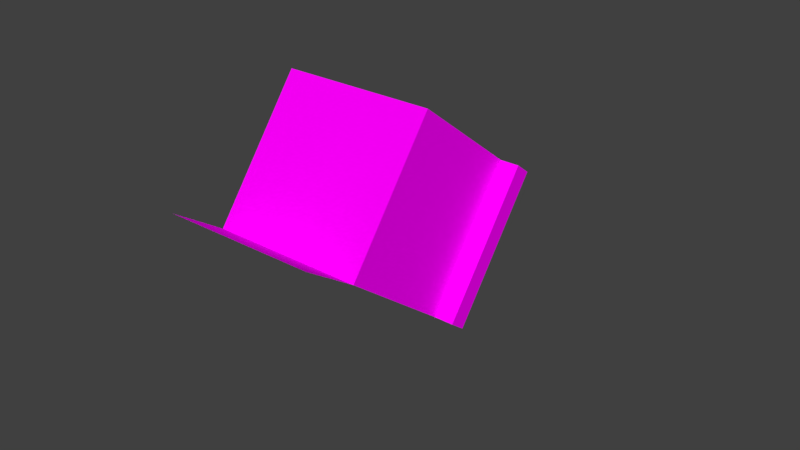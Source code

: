 # Source: body_7anim.blend  (saved by Blender 2.80.75; exported with 4.5.12 LTS)
import bpy
from mathutils import Matrix  # noqa: F401  (used for matrix-valued properties, if any)

bpy.ops.wm.read_factory_settings(use_empty=True)
scene = bpy.context.scene
scene.name = 'Scene'

# ---- collections
col_collection_1 = bpy.data.collections.new('Collection 1'); scene.collection.children.link(col_collection_1)

# ---- images (referenced by path relative to the original .blend; pixels are not part of the script)
import os
ASSET_DIR = os.environ.get("B2B_ASSET_DIR", "")  # directory of the original .blend (textures are referenced by path, not embedded)
HERE = os.path.dirname(os.path.abspath(__file__))  # packed textures are extracted next to this script under _unpacked/

def load_image(name, relpath, width, height, colorspace="sRGB"):
    """Load a texture the original file referenced (path relative to the .blend, or extracted next to this script)."""
    p = next((c for c in (os.path.join(HERE, relpath), os.path.join(ASSET_DIR, relpath)) if relpath and os.path.exists(c)), "")
    if p:
        img = bpy.data.images.load(p, check_existing=True)
        img.name = name
    else:  # same state as the original file: an image datablock whose file is absent (Cycles renders it pink)
        img = bpy.data.images.new(name, width, height)
        img.source = "FILE"
        img.filepath = "//" + (relpath or name)
    img.colorspace_settings.name = colorspace
    return img
img_avatar_body_7_png = load_image('avatar_body_7.png', 'avatar_body_7.png', 1024, 1024, 'sRGB')

# ---- materials (node trees are filled in below, after node groups)
mat_skin = bpy.data.materials.new('Skin')
mat_skin.alpha_threshold = 0.0
mat_skin.diffuse_color = (1.0, 1.0, 1.0, 1.0)
mat_skin.roughness = 0.5
mat_skin.specular_intensity = 0.0
mat_base_mat = bpy.data.materials.new('base_mat')
mat_base_mat.alpha_threshold = 0.0
mat_base_mat.use_preview_world = True
mat_base_mat.diffuse_color = (1.0, 1.0, 1.0, 1.0)
mat_base_mat.roughness = 0.5
mat_base_mat.specular_intensity = 0.0

# ---- material node trees
mat_skin.use_nodes = True; mat_skin.node_tree.nodes.clear()
_N = mat_skin.node_tree.nodes; _L = mat_skin.node_tree.links
n0 = _N.new('ShaderNodeOutputMaterial'); n0.name = 'Material Output'; n0.location = (300, 300)
n1 = _N.new('ShaderNodeBsdfPrincipled'); n1.name = 'Principled BSDF'; n1.location = (10, 300)
n1.width = 150
n1.subsurface_method = 'BURLEY'
n1.inputs[2].default_value = 0.0
n1.inputs[3].default_value = 1.45
n1.inputs[9].default_value = (1.0, 1.0, 1.0)
n1.inputs[13].default_value = 0.0
n1.inputs[27].default_value = (0.0, 0.0, 0.0, 1.0)
n1.inputs[28].default_value = 1.0
n2 = _N.new('ShaderNodeTexImage'); n2.name = 'Image Texture'; n2.location = (-180, 300)
n2.width = 140
n2.image = img_avatar_body_7_png
_L.new(n1.outputs[0], n0.inputs[0])
_L.new(n2.outputs[0], n1.inputs[0])
n0.is_active_output = True
mat_base_mat.use_nodes = True; mat_base_mat.node_tree.nodes.clear()
_N = mat_base_mat.node_tree.nodes; _L = mat_base_mat.node_tree.links
n0 = _N.new('ShaderNodeOutputMaterial'); n0.name = 'Material Output'; n0.location = (300, 300)
n1 = _N.new('ShaderNodeBsdfPrincipled'); n1.name = 'Principled BSDF'; n1.location = (10, 300)
n1.width = 150
n1.subsurface_method = 'BURLEY'
n1.inputs[2].default_value = 0.0
n1.inputs[3].default_value = 1.45
n1.inputs[9].default_value = (1.0, 1.0, 1.0)
n1.inputs[13].default_value = 0.0
n1.inputs[27].default_value = (0.0, 0.0, 0.0, 1.0)
n1.inputs[28].default_value = 1.0
n2 = _N.new('ShaderNodeTexImage'); n2.name = 'Image Texture'; n2.location = (-180, 300)
n2.width = 140
n2.image = img_avatar_body_7_png
_L.new(n1.outputs[0], n0.inputs[0])
_L.new(n2.outputs[0], n1.inputs[0])
n0.is_active_output = True

# ---- world
world_world = bpy.data.worlds.new('World'); scene.world = world_world
world_world.color = (0.05088, 0.05088, 0.05088)
world_world.use_sun_shadow = False
world_world.sun_shadow_jitter_overblur = 0.0
world_world.cycles.sampling_method = 'MANUAL'

# ---- meshes
me_plane_006 = bpy.data.meshes.new('Plane.006')
me_plane_006.from_pydata([(-1.0, -1.0, 0.0), (0.0, -1.0, 0.0), (-1.0, 1.0, 0.0), (0.0, 1.0, 0.0), (0.0, -1.0, -6.0), (0.0, 1.0, -6.0), (-1.0, -1.0, -6.0), (-1.0, 1.0, -6.0)], [], [(0, 1, 3, 2), (3, 1, 4, 5), (5, 4, 6, 7), (2, 7, 6, 0), (3, 5, 7, 2), (0, 6, 4, 1)])
_uv = me_plane_006.uv_layers.new(name='UVMap')
_uv.uv.foreach_set('vector', [0.2417, 0.3153, 0.3065, 0.3153, 0.3065, 0.4664, 0.2417, 0.4664, 0.4095, 0.3593, 0.4095, 0.1929, 0.9959, 0.1929, 0.9959, 0.3593, 0.9423, 0.7615, 0.9423, 0.9077, 0.8796, 0.9077, 0.8796, 0.7615, 0.4098, 0.005136, 0.9956, 0.005136, 0.9956, 0.1714, 0.4098, 0.1714, 0.4096, 0.5443, 0.9974, 0.5443, 0.9974, 0.6872, 0.4096, 0.6872, 0.4106, 0.3863, 0.9968, 0.3863, 0.9968, 0.527, 0.4106, 0.527])
me_plane_006.materials.append(mat_skin)
me_plane_006.use_remesh_preserve_volume = False
me_plane_006.use_remesh_preserve_attributes = False
me_plane_006.use_mirror_vertex_groups = False
me_plane_006.update()
me_plane_007 = bpy.data.meshes.new('Plane.007')
me_plane_007.from_pydata([(-1.0, -1.0, 0.0), (0.0, -1.0, 0.0), (-1.0, 1.0, 0.0), (0.0, 1.0, 0.0), (0.0, -1.0, -6.0), (0.0, 1.0, -6.0), (-1.0, -1.0, -6.0), (-1.0, 1.0, -6.0)], [], [(0, 1, 3, 2), (3, 1, 4, 5), (5, 4, 6, 7), (2, 7, 6, 0), (3, 5, 7, 2), (0, 6, 4, 1)])
_uv = me_plane_007.uv_layers.new(name='UVMap')
_uv.uv.foreach_set('vector', [0.1818, 0.2982, 0.2397, 0.2982, 0.2397, 0.4333, 0.1818, 0.4333, 0.3022, 0.691, 0.3022, 0.541, 0.9968, 0.541, 0.9968, 0.691, 0.9541, 0.7574, 0.9541, 0.893, 0.896, 0.893, 0.896, 0.7574, 0.3033, 0.007849, 0.9964, 0.007849, 0.9964, 0.199, 0.3033, 0.199, 0.3036, 0.4025, 0.9969, 0.4025, 0.9969, 0.5398, 0.3036, 0.5398, 0.3027, 0.2044, 0.9961, 0.2044, 0.9961, 0.3974, 0.3027, 0.3974])
me_plane_007.materials.append(mat_skin)
me_plane_007.use_remesh_preserve_volume = False
me_plane_007.use_remesh_preserve_attributes = False
me_plane_007.use_mirror_vertex_groups = False
me_plane_007.update()
me_plane_002 = bpy.data.meshes.new('Plane.002')
me_plane_002.from_pydata([(-1.0, -1.0, 0.0), (0.0, -1.0, 0.0), (-1.0, 1.0, 0.0), (0.0, 1.0, 0.0), (0.0, -1.0, -7.0), (0.0, 1.0, -7.0), (-1.0, -1.0, -7.0), (-1.0, 1.0, -7.0)], [], [(0, 1, 3, 2), (3, 1, 4, 5), (5, 4, 6, 7), (2, 7, 6, 0), (3, 5, 7, 2), (0, 6, 4, 1)])
_uv = me_plane_002.uv_layers.new(name='UVMap')
_uv.uv.foreach_set('vector', [0.1292, 0.2928, 0.1761, 0.2928, 0.1761, 0.3864, 0.1292, 0.3864, 0.3463, 0.06101, 0.3463, 0.2196, 0.001778, 0.2196, 0.001778, 0.06101, 0.05842, 0.2988, 0.05842, 0.3897, 0.01298, 0.3897, 0.01298, 0.2988, 0.3455, 0.4326, 0.002793, 0.4326, 0.002793, 0.2593, 0.3455, 0.2593, 0.3475, 0.5282, 0.003009, 0.5282, 0.003009, 0.4761, 0.3475, 0.4761, 0.348, 0.6203, 0.001406, 0.6216, 0.001211, 0.5695, 0.3478, 0.5682])
me_plane_002.materials.append(mat_base_mat)
me_plane_002.use_remesh_preserve_volume = False
me_plane_002.use_remesh_preserve_attributes = False
me_plane_002.use_mirror_vertex_groups = False
me_plane_002.update()
me_plane_005 = bpy.data.meshes.new('Plane.005')
me_plane_005.from_pydata([(-1.0, -1.0, 0.0), (0.0, -1.0, 0.0), (-1.0, 1.0, 0.0), (0.0, 1.0, 0.0), (0.0, -1.0, -7.0), (0.0, 1.0, -7.0), (-1.0, -1.0, -7.0), (-1.0, 1.0, -7.0)], [], [(0, 1, 3, 2), (3, 1, 4, 5), (5, 4, 6, 7), (2, 7, 6, 0), (3, 5, 7, 2), (0, 6, 4, 1)])
_uv = me_plane_005.uv_layers.new(name='UVMap')
_uv.uv.foreach_set('vector', [0.1397, 0.3097, 0.1898, 0.3097, 0.1898, 0.4099, 0.1397, 0.4099, 0.3796, 0.6504, 0.3796, 0.596, 0.00281, 0.596, 0.00281, 0.6504, 0.05906, 0.3098, 0.05906, 0.4111, 0.008401, 0.4111, 0.008401, 0.3098, 0.3791, 0.4526, 0.003521, 0.4526, 0.003521, 0.2796, 0.3791, 0.2796, 0.3781, 0.2471, 0.003344, 0.2471, 0.003344, 0.0599, 0.3781, 0.0599, 0.3798, 0.5474, 0.001012, 0.5474, 0.001012, 0.4933, 0.3798, 0.4933])
me_plane_005.materials.append(mat_base_mat)
me_plane_005.use_remesh_preserve_volume = False
me_plane_005.use_remesh_preserve_attributes = False
me_plane_005.use_mirror_vertex_groups = False
me_plane_005.update()
me_plane_001 = bpy.data.meshes.new('Plane.001')
me_plane_001.from_pydata([(-0.5, -1.0, 0.5524), (0.5, -1.0, 0.5524), (-0.5, 1.0, 0.5524), (0.5, 1.0, 0.5524), (0.5, -1.0, 0.4524), (0.5, 1.0, 0.4524), (0.4, -1.0, 0.4524), (0.4, 1.0, 0.4524), (0.4, -1.0, -0.2476), (0.4, 1.0, -0.2476), (-0.4, -1.0, -0.2476), (-0.4, 1.0, -0.2476), (-0.4, -1.0, 0.4524), (-0.4, 1.0, 0.4524), (-0.5, -1.0, 0.4524), (-0.5, 1.0, 0.4524), (0.4, 1.049, -0.5748), (-0.4, 1.049, -0.5748)], [], [(0, 1, 3, 2), (3, 1, 4, 5), (5, 4, 6, 7), (7, 6, 8, 9), (9, 8, 10, 11), (11, 10, 12, 13), (13, 12, 14, 15), (2, 15, 14, 0), (0, 14, 4, 1), (6, 12, 10, 8), (2, 3, 5, 15), (9, 11, 13, 7), (11, 9, 16, 17)])
_uv = me_plane_001.uv_layers.new(name='UVMap')
_uv.uv.foreach_set('vector', [0.06928, 0.5803, 0.1069, 0.5803, 0.1069, 0.6706, 0.06928, 0.6706, 0.0976, 0.0208, 0.0976, 0.6875, 0.06982, 0.6875, 0.06982, 0.0208, 0.9167, 0.0, 0.9167, 0.6667, 0.8889, 0.6667, 0.8889, 0.0, 0.5, 0.6667, 0.5, 9.934e-08, 0.6944, 0.0, 0.6944, 0.6667, 0.5025, 0.0127, 0.5025, 0.6794, 0.2803, 0.6794, 0.2803, 0.0127, 0.8889, 0.0, 0.8889, 0.6667, 0.6944, 0.6667, 0.6944, 0.0, 0.9167, 0.6667, 0.9167, 0.0, 0.9444, 0.0, 0.9444, 0.6667, 0.08044, 0.0224, 0.1082, 0.0224, 0.1082, 0.6891, 0.08044, 0.6891, 0.1048, 0.3519, 0.07699, 0.3519, 0.07699, 0.01854, 0.1048, 0.01854, 0.4167, 0.701, 0.4167, 0.9676, 0.1956, 0.9676, 0.1956, 0.701, 0.08288, 0.6856, 0.08288, 0.3522, 0.1107, 0.3522, 0.1107, 0.6856, 0.6388, 0.7002, 0.6388, 0.9669, 0.4174, 0.9669, 0.4174, 0.7002, 0.2803, 0.0127, 0.5025, 0.0127, 0.5025, 0.0127, 0.2803, 0.0127])
me_plane_001.materials.append(mat_base_mat)
me_plane_001.use_remesh_preserve_volume = False
me_plane_001.use_remesh_preserve_attributes = False
me_plane_001.use_mirror_vertex_groups = False
me_plane_001.update()
arm_armature = bpy.data.armatures.new('Armature')  # bones are not reproduced

# ---- objects
ob_armature = bpy.data.objects.new('Armature', arm_armature)
ob_arm_l = bpy.data.objects.new('arm.l', me_plane_006)
ob_arm_r = bpy.data.objects.new('arm.r', me_plane_007)
ob_leg_r = bpy.data.objects.new('leg.r', me_plane_002)
ob_leg_l = bpy.data.objects.new('leg.l', me_plane_005)
ob_body = bpy.data.objects.new('body', me_plane_001)

# ---- transforms, parenting, visibility, modifiers, constraints
ob_armature.location = (0.002828, 0.0, 0.05517)
ob_armature.rotation_euler = (-0.6483, -0.0, 0.0)
ob_armature.scale = (0.02554, 0.02554, 0.02554)
ob_armature.show_in_front = True
ob_armature.lineart.crease_threshold = 0.0
ob_arm_l.parent = ob_armature
ob_arm_l.matrix_parent_inverse = Matrix(((39.16, 3.423e-06, -1.907e-06, -1.214), (-8.898e-06, 4.668e-06, -39.16, 2.333), (1.245e-06, 39.16, -1.705e-13, -3.859e-08), (0.0, 0.0, 0.0, 1.0)))
ob_arm_l.location = (0.03265, 0.0, 0.08192)
ob_arm_l.scale = (0.005965, 0.005965, 0.005965)
ob_arm_l.lineart.crease_threshold = 0.0
ob_arm_r.parent = ob_armature
ob_arm_r.matrix_parent_inverse = Matrix(((39.16, 1.245e-06, 0.0, 0.9727), (-3.419e-13, 4.668e-06, -39.16, 2.342), (-1.245e-06, 39.16, -1.137e-13, -3.092e-08), (0.0, 0.0, 0.0, 1.0)))
ob_arm_r.location = (-0.02103, 0.0, 0.08192)
ob_arm_r.scale = (0.005965, 0.005965, 0.005965)
ob_arm_r.lineart.crease_threshold = 0.0
ob_leg_r.parent = ob_armature
ob_leg_r.matrix_parent_inverse = Matrix(((39.16, 4.175e-06, -5.369e-14, 0.4819), (4.48e-14, -9.803e-07, -39.16, 0.6204), (-1.789e-06, 39.16, -5.035e-07, -2.292e-09), (0.0, 0.0, 0.0, 1.0)))
ob_leg_r.location = (-0.009102, 0.0, 0.04017)
ob_leg_r.scale = (0.005965, 0.005965, 0.005965)
ob_leg_r.lineart.crease_threshold = 0.0
ob_leg_l.parent = ob_armature
ob_leg_l.matrix_parent_inverse = Matrix(((39.16, -3.426e-06, 9.826e-16, -0.6762), (-5.835e-07, -4.044e-06, -39.16, 0.62), (-5.446e-07, 39.16, -1.123e-08, 9.851e-09), (0.0, 0.0, 0.0, 1.0)))
ob_leg_l.location = (0.02072, 0.0, 0.04017)
ob_leg_l.scale = (0.005965, 0.005965, 0.005965)
ob_leg_l.lineart.crease_threshold = 0.0
ob_body.parent = ob_armature
ob_body.matrix_parent_inverse = Matrix(((39.16, 0.0, 0.0, -0.1107), (0.0, 0.0, 39.16, -3.16), (0.0, -39.16, 0.0, -0.0), (0.0, 0.0, 0.0, 1.0)))
ob_body.location = (0.002828, 0.0, 0.05517)
ob_body.scale = (0.05965, 0.02386, 0.05965)
ob_body.lineart.crease_threshold = 0.0

# ---- collection membership
col_collection_1.objects.link(ob_armature)
col_collection_1.objects.link(ob_arm_l)
col_collection_1.objects.link(ob_arm_r)
col_collection_1.objects.link(ob_leg_r)
col_collection_1.objects.link(ob_leg_l)
col_collection_1.objects.link(ob_body)

# ---- scene / render settings (as saved in the file)
scene.frame_start = 1; scene.frame_end = 250; scene.frame_set(0)
scene.render.engine = 'CYCLES'
scene.render.resolution_percentage = 50
scene.render.dither_intensity = 0.0
scene.cycles.use_denoising = False
scene.cycles.samples = 128
scene.cycles.sampling_pattern = 'TABULATED_SOBOL'
scene.cycles.use_adaptive_sampling = False
scene.cycles.use_light_tree = False
scene.cycles.blur_glossy = 0.0
scene.cycles.sample_clamp_indirect = 0.0
scene.view_settings.view_transform = 'Standard'
bpy.context.view_layer.update()

# ---- added for rendering (the .blend has no active camera and no usable light): camera, sun
cam_auto = bpy.data.cameras.new('AutoCamera')
cam_auto.lens = 50.0
cam_auto.sensor_width = 36.0
cam_auto.clip_end = 1000.0
ob_auto_camera = bpy.data.objects.new('AutoCamera', cam_auto)
scene.collection.objects.link(ob_auto_camera)
ob_auto_camera.location = (0.187873, -0.221989, 0.199116)
ob_auto_camera.rotation_euler = (1.09748, -7.21219e-08, 0.694738)
scene.camera = ob_auto_camera
light_auto_sun = bpy.data.lights.new('AutoSun', 'SUN')
light_auto_sun.energy = 3.0
light_auto_sun.angle = 0.0523599
ob_auto_sun = bpy.data.objects.new('AutoSun', light_auto_sun)
scene.collection.objects.link(ob_auto_sun)
ob_auto_sun.rotation_euler = (0.872665, 0.174533, 0.523599)
bpy.context.view_layer.update()
